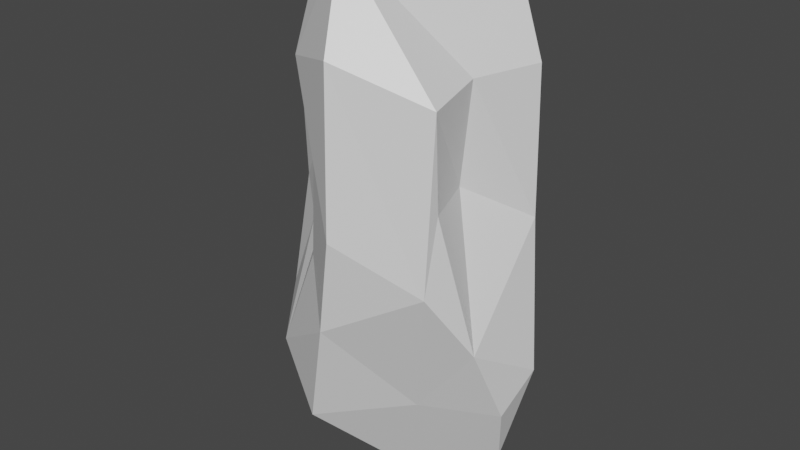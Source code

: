 # Source: roca4.blend  (saved by Blender 2.80.75; exported with 4.5.12 LTS)
import bpy
from mathutils import Matrix  # noqa: F401  (used for matrix-valued properties, if any)

bpy.ops.wm.read_factory_settings(use_empty=True)
scene = bpy.context.scene
scene.name = 'Scene'

# ---- collections
col_collection = bpy.data.collections.new('Collection'); scene.collection.children.link(col_collection)

# ---- materials (node trees are filled in below, after node groups)
mat_material = bpy.data.materials.new('Material')
mat_material.alpha_threshold = 0.0
mat_material.use_transparent_shadow = False
mat_material.line_color = (0.0, 0.0, 0.0, 1.0)

# ---- material node trees
mat_material.use_nodes = True; mat_material.node_tree.nodes.clear()
_N = mat_material.node_tree.nodes; _L = mat_material.node_tree.links
n0 = _N.new('ShaderNodeOutputMaterial'); n0.name = 'Material Output'; n0.location = (300, 300)
n1 = _N.new('ShaderNodeBsdfPrincipled'); n1.name = 'Principled BSDF'; n1.location = (10, 300)
n1.distribution = 'GGX'
n1.subsurface_method = 'BURLEY'
n1.inputs[2].default_value = 0.4
n1.inputs[3].default_value = 1.45
n1.inputs[27].default_value = (0.0, 0.0, 0.0, 1.0)
n1.inputs[28].default_value = 1.0
_L.new(n1.outputs[0], n0.inputs[0])
n0.is_active_output = True

# ---- world
world_world = bpy.data.worlds.new('World'); scene.world = world_world
world_world.use_nodes = True; world_world.node_tree.nodes.clear()
_N = world_world.node_tree.nodes; _L = world_world.node_tree.links
n0 = _N.new('ShaderNodeOutputWorld'); n0.name = 'World Output'; n0.location = (300, 300)
n1 = _N.new('ShaderNodeBackground'); n1.name = 'Background'; n1.location = (10, 300)
n1.inputs[0].default_value = (0.05088, 0.05088, 0.05088, 1.0)
_L.new(n1.outputs[0], n0.inputs[0])
n0.is_active_output = True
world_world.color = (0.05088, 0.05088, 0.05088)
world_world.use_sun_shadow = False
world_world.sun_shadow_jitter_overblur = 0.0

# ---- meshes
me_cube = bpy.data.meshes.new('Cube')
me_cube.from_pydata([(0.5939, 0.681, 0.2773), (0.5522, 0.854, 0.7019), (0.8326, 0.5365, 0.7519), (0.2479, 0.7283, -0.8027), (0.4106, 0.6097, -0.3974), (0.6995, -0.8775, -0.1189), (0.6928, -0.6883, 0.2366), (0.6667, -0.6901, 0.6808), (-0.6653, 0.6737, 0.6913), (-0.6015, 0.6951, 0.0965), (-0.4504, 0.614, -0.4192), (-0.4897, -0.6777, 0.3761), (-0.293, -1.088, -0.9086), (-0.3951, -0.8604, -0.1236), (-0.7946, -0.8035, -0.6746), (-0.4095, 0.4237, -0.4554), (0.2674, 0.4474, -0.08872), (-0.715, -0.4206, -0.07285), (-0.1083, 0.8014, -0.4277), (-0.1949, -0.6532, 1.266), (-0.6228, -0.3972, 1.105), (-0.05718, -1.231, -0.3671), (-0.593, 0.08515, 0.9439), (0.119, 0.2886, -1.017), (0.1449, -0.2305, -1.327), (-1.086, -0.2692, -0.5184), (-0.642, -0.4349, 0.3118), (-0.9154, -0.2234, 0.07891), (-0.6403, 0.2813, 0.14), (0.07658, -1.279, 0.1024), (0.1488, 0.5708, 1.227), (0.608, -0.09212, 0.7323), (1.085, 0.2314, -0.6323), (0.9002, 0.4516, 0.06664), (0.9238, -0.4868, -0.432), (0.5429, -0.14, 0.2512), (0.6021, 0.6625, 1.016), (0.7045, 0.684, -0.6884), (-0.5107, -0.2364, -1.13), (-0.6664, 0.2403, -0.6887), (-1.043, -0.02966, -0.6813), (-0.2929, 0.4577, -0.4649), (0.6024, 0.5902, -0.07664), (-0.4953, -0.4557, 0.1027), (-0.6799, 0.7622, -0.2651), (-0.6538, -0.6605, 0.7453), (-0.0159, -1.12, 0.8522), (0.4038, -0.5115, -0.8155), (-0.9184, -0.2798, 0.7158), (-0.7315, 0.2017, 0.6382), (-0.05285, 0.9471, 0.8631), (0.147, 0.8595, 0.4884), (0.8999, 0.04299, -1.117), (1.012, -0.1547, -0.8098), (0.6463, 0.4683, -0.9629), (-0.3804, 0.9434, -0.08781)], [], [(52, 24, 23), (47, 12, 24), (17, 27, 25), (26, 48, 27), (27, 48, 28), (28, 40, 25), (7, 46, 5), (5, 46, 29), (29, 13, 21), (13, 14, 21), (36, 19, 31), (36, 30, 19), (22, 19, 30), (19, 7, 31), (33, 34, 32), (2, 1, 36), (1, 2, 0), (51, 1, 0), (33, 0, 2), (4, 37, 3), (42, 37, 4), (33, 37, 42), (32, 37, 33), (49, 8, 28), (22, 8, 49), (26, 45, 48), (11, 26, 43), (12, 14, 38), (38, 40, 39), (38, 25, 40), (42, 4, 16), (11, 43, 13), (14, 43, 17), (43, 26, 17), (6, 34, 35), (47, 5, 21), (55, 44, 9), (45, 46, 19), (22, 48, 20), (30, 50, 8), (36, 1, 50), (1, 51, 50), (51, 55, 50), (23, 54, 52), (52, 32, 53), (53, 32, 34), (55, 16, 18), (16, 4, 18), (23, 38, 39), (23, 24, 38), (41, 23, 15), (38, 24, 12), (17, 26, 27), (27, 28, 25), (28, 48, 49), (5, 29, 21), (29, 11, 13), (12, 21, 14), (33, 31, 35), (33, 35, 34), (54, 3, 37), (5, 6, 7), (47, 53, 34), (15, 10, 41), (44, 10, 39), (15, 39, 10), (11, 45, 26), (25, 38, 14), (17, 25, 14), (23, 3, 54), (18, 3, 41), (18, 41, 10), (42, 16, 0), (13, 43, 14), (6, 5, 34), (5, 47, 34), (6, 35, 7), (18, 10, 44), (9, 44, 40), (28, 9, 40), (9, 28, 8), (45, 29, 46), (45, 11, 29), (20, 45, 19), (31, 33, 2), (35, 31, 7), (48, 45, 20), (48, 22, 49), (30, 36, 50), (8, 50, 55), (22, 30, 8), (47, 24, 53), (24, 52, 53), (54, 37, 52), (52, 37, 32), (20, 19, 22), (16, 51, 0), (44, 55, 18), (39, 15, 23), (18, 4, 3), (12, 47, 21), (51, 16, 55), (3, 23, 41), (42, 0, 33), (9, 8, 55), (31, 2, 36), (46, 7, 19), (44, 39, 40)])
_uv = me_cube.uv_layers.new(name='UVMap')
_uv.uv.foreach_set('vector', [0.587, 0.8731, 0.5182, 0.9013, 0.5081, 0.8378, 0.5555, 0.9578, 0.4713, 0.977, 0.5182, 0.9013, 0.4888, 0.5515, 0.5107, 0.59, 0.4318, 0.5916, 0.5458, 0.5478, 0.5647, 0.589, 0.5107, 0.59, 0.5107, 0.59, 0.5647, 0.589, 0.527, 0.6744, 0.527, 0.6744, 0.4309, 0.6687, 0.4318, 0.5916, 0.5709, 0.3217, 0.5702, 0.3741, 0.4823, 0.2917, 0.4823, 0.2917, 0.5702, 0.3741, 0.5133, 0.3722, 0.5133, 0.3722, 0.4857, 0.437, 0.448, 0.3794, 0.4857, 0.437, 0.4298, 0.4355, 0.448, 0.3794, 0.4235, 0.0412, 0.5242, 0.1957, 0.4112, 0.1366, 0.4235, 0.0412, 0.4798, 0.05984, 0.5242, 0.1957, 0.5716, 0.102, 0.5242, 0.1957, 0.4798, 0.05984, 0.5242, 0.1957, 0.4255, 0.2062, 0.4112, 0.1366, 0.2603, 0.5711, 0.1892, 0.688, 0.199, 0.5947, 0.8431, 0.7226, 0.8389, 0.7018, 0.8573, 0.7016, 0.8389, 0.7018, 0.8431, 0.7226, 0.8212, 0.7226, 0.8294, 0.696, 0.8389, 0.7018, 0.7988, 0.6913, 0.8202, 0.7464, 0.8212, 0.7226, 0.8431, 0.7226, 0.5619, 0.7652, 0.5849, 0.796, 0.5292, 0.7898, 0.5968, 0.7833, 0.5849, 0.796, 0.5619, 0.7652, 0.6057, 0.7958, 0.5849, 0.796, 0.5968, 0.7833, 0.6149, 0.8158, 0.5849, 0.796, 0.6057, 0.7958, 0.837, 0.5235, 0.8388, 0.5433, 0.7735, 0.5047, 0.8576, 0.5381, 0.8388, 0.5433, 0.837, 0.5235, 0.5776, 0.5422, 0.5919, 0.5371, 0.5908, 0.5525, 0.5737, 0.5155, 0.5776, 0.5422, 0.5695, 0.5302, 0.4713, 0.977, 0.4143, 0.9637, 0.4429, 0.8977, 0.4429, 0.8977, 0.3907, 0.8745, 0.4091, 0.8277, 0.4429, 0.8977, 0.3829, 0.907, 0.3907, 0.8745, 0.2357, 0.5273, 0.1956, 0.5186, 0.2316, 0.5005, 0.5519, 0.4628, 0.5168, 0.504, 0.4857, 0.437, 0.4326, 0.5101, 0.5168, 0.504, 0.4888, 0.5515, 0.5168, 0.504, 0.5458, 0.5478, 0.4888, 0.5515, 0.5377, 0.2772, 0.4492, 0.2564, 0.5048, 0.2525, 0.4346, 0.2925, 0.4823, 0.2917, 0.448, 0.3794, 0.7398, 0.5827, 0.7106, 0.5327, 0.7646, 0.5395, 0.5705, 0.2277, 0.504, 0.2322, 0.5242, 0.1957, 0.5716, 0.102, 0.6072, 0.1676, 0.579, 0.1869, 0.4798, 0.05984, 0.5069, 0.02475, 0.571, 0.02471, 0.4235, 0.0412, 0.4283, 0.02756, 0.5069, 0.02475, 0.4283, 0.02756, 0.4734, 0.006439, 0.5069, 0.02475, 0.4734, 0.006439, 0.5524, 0.001136, 0.5069, 0.02475, 0.5081, 0.8378, 0.5714, 0.8226, 0.587, 0.8731, 0.587, 0.8731, 0.6133, 0.8632, 0.6073, 0.8986, 0.6073, 0.8986, 0.6133, 0.8632, 0.6153, 0.9409, 0.7398, 0.5827, 0.734, 0.6809, 0.6833, 0.6089, 0.734, 0.6809, 0.6916, 0.6862, 0.6833, 0.6089, 0.5081, 0.8378, 0.4429, 0.8977, 0.4091, 0.8277, 0.5081, 0.8378, 0.5182, 0.9013, 0.4429, 0.8977, 0.4462, 0.7747, 0.5081, 0.8378, 0.4254, 0.7945, 0.4429, 0.8977, 0.5182, 0.9013, 0.4713, 0.977, 0.4888, 0.5515, 0.5458, 0.5478, 0.5107, 0.59, 0.5107, 0.59, 0.527, 0.6744, 0.4318, 0.5916, 0.527, 0.6744, 0.5647, 0.589, 0.5603, 0.6499, 0.4823, 0.2917, 0.5133, 0.3722, 0.448, 0.3794, 0.5133, 0.3722, 0.5519, 0.4628, 0.4857, 0.437, 0.4413, 0.3908, 0.448, 0.3794, 0.4298, 0.4082, 0.2603, 0.5711, 0.3153, 0.5878, 0.298, 0.6506, 0.2603, 0.5711, 0.298, 0.6506, 0.1892, 0.688, 0.5714, 0.8226, 0.5292, 0.7898, 0.5849, 0.796, 0.321, 0.7401, 0.3207, 0.7198, 0.3401, 0.714, 0.1437, 0.7037, 0.1557, 0.6952, 0.1783, 0.6986, 0.4094, 0.716, 0.4283, 0.7385, 0.4204, 0.7392, 0.4285, 0.7013, 0.4283, 0.7385, 0.4108, 0.6961, 0.4094, 0.716, 0.4108, 0.6961, 0.4283, 0.7385, 0.5737, 0.5155, 0.5919, 0.5371, 0.5776, 0.5422, 0.3829, 0.907, 0.4429, 0.8977, 0.4143, 0.9637, 0.394, 0.9534, 0.3829, 0.907, 0.4143, 0.9637, 0.5081, 0.8378, 0.5292, 0.7898, 0.5714, 0.8226, 0.4824, 0.7527, 0.5292, 0.7898, 0.4462, 0.7747, 0.4824, 0.7527, 0.4462, 0.7747, 0.4283, 0.7385, 0.2357, 0.5273, 0.2316, 0.5005, 0.2896, 0.5265, 0.4857, 0.437, 0.5168, 0.504, 0.4326, 0.5101, 0.5377, 0.2772, 0.4823, 0.2917, 0.4492, 0.2564, 0.4823, 0.2917, 0.4346, 0.2925, 0.4492, 0.2564, 0.5377, 0.2772, 0.5459, 0.25, 0.5702, 0.2588, 0.6833, 0.6089, 0.6838, 0.5688, 0.7106, 0.5327, 0.7646, 0.5395, 0.7106, 0.5327, 0.6984, 0.5, 0.7735, 0.5047, 0.7646, 0.5395, 0.6984, 0.5, 0.7646, 0.5395, 0.7735, 0.5047, 0.8388, 0.5433, 0.5705, 0.2277, 0.5168, 0.2481, 0.504, 0.2322, 0.5705, 0.2277, 0.551, 0.2425, 0.5168, 0.2481, 0.579, 0.1869, 0.5705, 0.2277, 0.5242, 0.1957, 0.4112, 0.1366, 0.376, 0.06507, 0.4026, 0.05451, 0.3759, 0.1528, 0.4112, 0.1366, 0.3845, 0.1951, 0.6072, 0.1676, 0.5983, 0.1941, 0.579, 0.1869, 0.6072, 0.1676, 0.5716, 0.102, 0.6052, 0.08991, 0.4798, 0.05984, 0.4235, 0.0412, 0.5069, 0.02475, 0.571, 0.02471, 0.5069, 0.02475, 0.5524, 0.001136, 0.5716, 0.102, 0.4798, 0.05984, 0.571, 0.02471, 0.5555, 0.9578, 0.5182, 0.9013, 0.6073, 0.8986, 0.5182, 0.9013, 0.587, 0.8731, 0.6073, 0.8986, 0.5714, 0.8226, 0.5849, 0.796, 0.587, 0.8731, 0.587, 0.8731, 0.5849, 0.796, 0.6133, 0.8632, 0.579, 0.1869, 0.5242, 0.1957, 0.5716, 0.102, 0.734, 0.6809, 0.8139, 0.6521, 0.7988, 0.6913, 0.7106, 0.5327, 0.7398, 0.5827, 0.6833, 0.6089, 0.4091, 0.8277, 0.4254, 0.7945, 0.5081, 0.8378, 0.4824, 0.7527, 0.5619, 0.7652, 0.5292, 0.7898, 0.4713, 0.977, 0.5555, 0.9578, 0.5382, 0.9987, 0.8139, 0.6521, 0.734, 0.6809, 0.7398, 0.5827, 0.5292, 0.7898, 0.5081, 0.8378, 0.4462, 0.7747, 0.2357, 0.5273, 0.2896, 0.5265, 0.2603, 0.5711, 0.7646, 0.5395, 0.8388, 0.5433, 0.7398, 0.5827, 0.4112, 0.1366, 0.4026, 0.05451, 0.4235, 0.0412, 0.504, 0.2322, 0.435, 0.2321, 0.5242, 0.1957, 0.4285, 0.7013, 0.4108, 0.6961, 0.4264, 0.6952])
me_cube.materials.append(mat_material)
me_cube.use_remesh_preserve_volume = False
me_cube.use_remesh_preserve_attributes = False
me_cube.use_mirror_vertex_groups = False
me_cube.update()

# ---- objects
ob_cube = bpy.data.objects.new('Cube', me_cube)

# ---- transforms, parenting, visibility, modifiers, constraints
ob_cube.location = (0.0, 0.0, 0.0)
ob_cube.scale = (1.24, 1.0, 2.128)
ob_cube.lock_rotations_4d = False
ob_cube.empty_display_type = 'ARROWS'
ob_cube.lineart.crease_threshold = 0.0

# ---- collection membership
col_collection.objects.link(ob_cube)

# ---- scene / render settings (as saved in the file)
scene.frame_start = 1; scene.frame_end = 250; scene.frame_set(1)
scene.render.engine = 'BLENDER_EEVEE_NEXT'
scene.cycles.use_denoising = False
scene.cycles.samples = 128
scene.cycles.sampling_pattern = 'TABULATED_SOBOL'
scene.cycles.use_adaptive_sampling = False
scene.cycles.use_light_tree = False
scene.view_settings.view_transform = 'Filmic'
bpy.context.view_layer.update()

# ---- added for rendering (the .blend has no active camera and no usable light): camera, sun
cam_auto = bpy.data.cameras.new('AutoCamera')
cam_auto.lens = 50.0
cam_auto.sensor_width = 36.0
cam_auto.clip_end = 1000.0
ob_auto_camera = bpy.data.objects.new('AutoCamera', cam_auto)
scene.collection.objects.link(ob_auto_camera)
ob_auto_camera.location = (6.04351, -7.41831, 4.77057)
ob_auto_camera.rotation_euler = (1.09748, -7.21219e-08, 0.694738)
scene.camera = ob_auto_camera
light_auto_sun = bpy.data.lights.new('AutoSun', 'SUN')
light_auto_sun.energy = 3.0
light_auto_sun.angle = 0.0523599
ob_auto_sun = bpy.data.objects.new('AutoSun', light_auto_sun)
scene.collection.objects.link(ob_auto_sun)
ob_auto_sun.rotation_euler = (0.872665, 0.174533, 0.523599)
bpy.context.view_layer.update()
